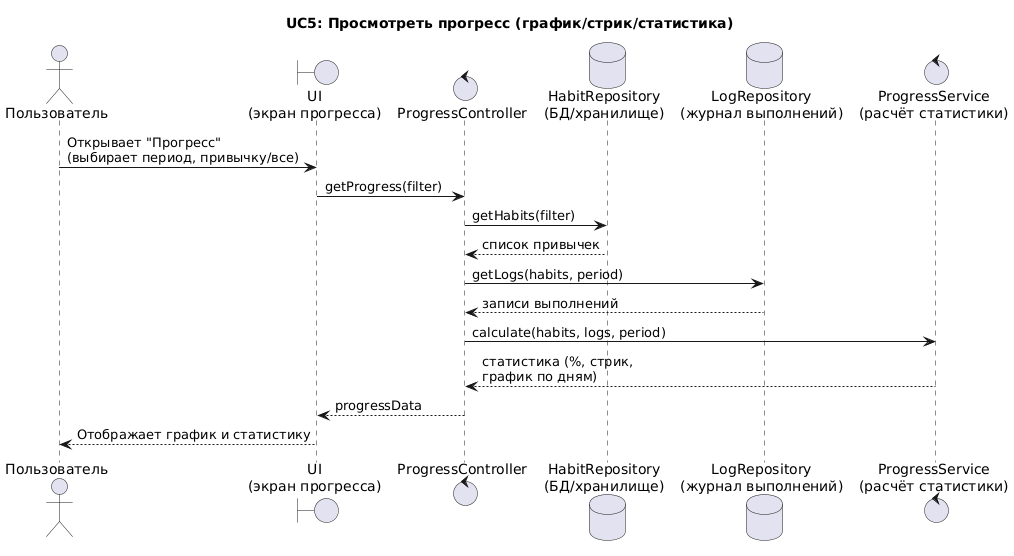

The diagram above was rendered by PlantUML. Its source (embedded in the PNG):
@startuml
title UC5: Просмотреть прогресс (график/стрик/статистика)

actor "Пользователь" as User
boundary "UI\n(экран прогресса)" as UI
control "ProgressController" as PC
database "HabitRepository\n(БД/хранилище)" as HR
database "LogRepository\n(журнал выполнений)" as LR
control "ProgressService\n(расчёт статистики)" as PS

User -> UI : Открывает "Прогресс"\n(выбирает период, привычку/все)
UI -> PC : getProgress(filter)

PC -> HR : getHabits(filter)
HR --> PC : список привычек

PC -> LR : getLogs(habits, period)
LR --> PC : записи выполнений

PC -> PS : calculate(habits, logs, period)
PS --> PC : статистика (%, стрик,\nграфик по дням)

PC --> UI : progressData
UI --> User : Отображает график и статистику
@enduml